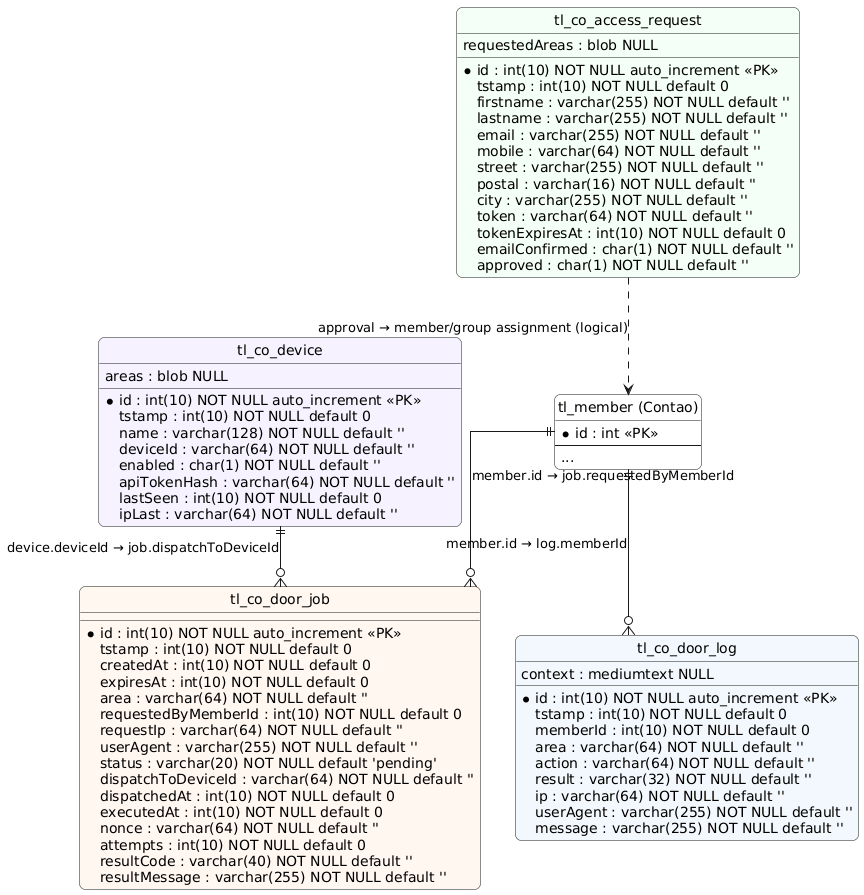

The diagram above was rendered by PlantUML. Its source (embedded in the PNG):
@startuml
hide circle
skinparam linetype ortho
skinparam shadowing false
skinparam roundcorner 12
skinparam entity {
  BorderColor #111111
  FontName Monospace
}

entity "tl_member (Contao)" as member #FFFFFF {
  * id : int <<PK>>
  --
  ...
}

entity "tl_co_access_request" as access_request #F4FFF7 {
  * id : int(10) NOT NULL auto_increment <<PK>>
  tstamp : int(10) NOT NULL default 0
  firstname : varchar(255) NOT NULL default ''
  lastname : varchar(255) NOT NULL default ''
  email : varchar(255) NOT NULL default ''
  mobile : varchar(64) NOT NULL default ''
  street : varchar(255) NOT NULL default ''
  postal : varchar(16) NOT NULL default ''
  city : varchar(255) NOT NULL default ''
  requestedAreas : blob NULL
  token : varchar(64) NOT NULL default ''
  tokenExpiresAt : int(10) NOT NULL default 0
  emailConfirmed : char(1) NOT NULL default ''
  approved : char(1) NOT NULL default ''
}

entity "tl_co_device" as device #F7F2FF {
  * id : int(10) NOT NULL auto_increment <<PK>>
  tstamp : int(10) NOT NULL default 0
  name : varchar(128) NOT NULL default ''
  deviceId : varchar(64) NOT NULL default ''
  areas : blob NULL
  enabled : char(1) NOT NULL default ''
  apiTokenHash : varchar(64) NOT NULL default ''
  lastSeen : int(10) NOT NULL default 0
  ipLast : varchar(64) NOT NULL default ''
}

entity "tl_co_door_job" as job #FFF7F0 {
  * id : int(10) NOT NULL auto_increment <<PK>>
  tstamp : int(10) NOT NULL default 0
  createdAt : int(10) NOT NULL default 0
  expiresAt : int(10) NOT NULL default 0
  area : varchar(64) NOT NULL default ''
  requestedByMemberId : int(10) NOT NULL default 0
  requestIp : varchar(64) NOT NULL default ''
  userAgent : varchar(255) NOT NULL default ''
  status : varchar(20) NOT NULL default 'pending'
  dispatchToDeviceId : varchar(64) NOT NULL default ''
  dispatchedAt : int(10) NOT NULL default 0
  executedAt : int(10) NOT NULL default 0
  nonce : varchar(64) NOT NULL default ''
  attempts : int(10) NOT NULL default 0
  resultCode : varchar(40) NOT NULL default ''
  resultMessage : varchar(255) NOT NULL default ''
}

entity "tl_co_door_log" as log #F3F8FF {
  * id : int(10) NOT NULL auto_increment <<PK>>
  tstamp : int(10) NOT NULL default 0
  memberId : int(10) NOT NULL default 0
  area : varchar(64) NOT NULL default ''
  action : varchar(64) NOT NULL default ''
  result : varchar(32) NOT NULL default ''
  ip : varchar(64) NOT NULL default ''
  userAgent : varchar(255) NOT NULL default ''
  message : varchar(255) NOT NULL default ''
  context : mediumtext NULL
}

member ||--o{ job : member.id → job.requestedByMemberId
device ||--o{ job : device.deviceId → job.dispatchToDeviceId
member ||--o{ log : member.id → log.memberId
access_request ..> member : approval → member/group assignment (logical)

@enduml